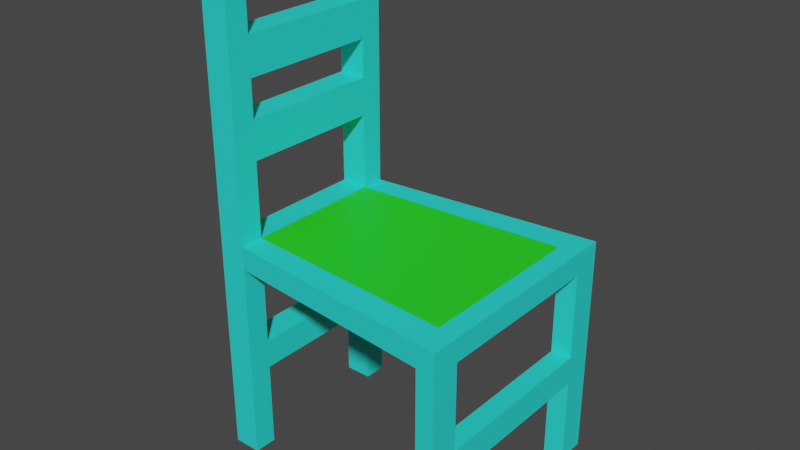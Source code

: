 # Source: chair-1stattempt.blend  (saved by Blender 2.80.41; exported with 4.5.12 LTS)
import bpy
from mathutils import Matrix  # noqa: F401  (used for matrix-valued properties, if any)

bpy.ops.wm.read_factory_settings(use_empty=True)
scene = bpy.context.scene
scene.name = 'Scene'

# ---- collections
col_collection = bpy.data.collections.new('Collection'); scene.collection.children.link(col_collection)

# ---- materials (node trees are filled in below, after node groups)
mat_material_001 = bpy.data.materials.new('Material.001')
mat_material_001.use_transparent_shadow = False
mat_material_001.roughness = 0.25
mat_material_002 = bpy.data.materials.new('Material.002')
mat_material_002.use_transparent_shadow = False
mat_material_002.roughness = 0.25

# ---- material node trees
mat_material_001.use_nodes = True; mat_material_001.node_tree.nodes.clear()
_N = mat_material_001.node_tree.nodes; _L = mat_material_001.node_tree.links
n0 = _N.new('ShaderNodeOutputMaterial'); n0.name = 'Material Output'; n0.location = (300, 300)
n1 = _N.new('ShaderNodeBsdfPrincipled'); n1.name = 'Principled BSDF'; n1.location = (10, 300)
n1.distribution = 'GGX'
n1.subsurface_method = 'BURLEY'
n1.inputs[0].default_value = (0.02245, 0.8, 0.01709, 1.0)
n1.inputs[3].default_value = 1.45
_L.new(n1.outputs[0], n0.inputs[0])
n0.is_active_output = True
mat_material_002.use_nodes = True; mat_material_002.node_tree.nodes.clear()
_N = mat_material_002.node_tree.nodes; _L = mat_material_002.node_tree.links
n0 = _N.new('ShaderNodeOutputMaterial'); n0.name = 'Material Output'; n0.location = (300, 300)
n1 = _N.new('ShaderNodeBsdfPrincipled'); n1.name = 'Principled BSDF'; n1.location = (10, 300)
n1.distribution = 'GGX'
n1.subsurface_method = 'BURLEY'
n1.inputs[0].default_value = (0.02407, 0.8, 0.7326, 1.0)
n1.inputs[3].default_value = 1.45
_L.new(n1.outputs[0], n0.inputs[0])
n0.is_active_output = True

# ---- world
world_world = bpy.data.worlds.new('World'); scene.world = world_world
world_world.use_nodes = True; world_world.node_tree.nodes.clear()
_N = world_world.node_tree.nodes; _L = world_world.node_tree.links
n0 = _N.new('ShaderNodeOutputWorld'); n0.name = 'World Output'; n0.location = (300, 300)
n1 = _N.new('ShaderNodeBackground'); n1.name = 'Background'; n1.location = (10, 300)
n1.inputs[0].default_value = (0.05088, 0.05088, 0.05088, 1.0)
_L.new(n1.outputs[0], n0.inputs[0])
n0.is_active_output = True
world_world.color = (0.05088, 0.05088, 0.05088)
world_world.use_sun_shadow = False
world_world.sun_shadow_jitter_overblur = 0.0

# ---- meshes
me_plane = bpy.data.meshes.new('Plane')
me_plane.from_pydata([(-0.782, 0.4339, 0.1698), (-0.782, 0.4339, 0.02796), (-0.6127, 0.5748, 0.02796), (0.832, 0.7172, 0.02796), (-0.6127, 0.5748, 0.1698), (-0.6127, 0.4339, 0.1698), (-0.6127, 0.4339, 0.02796), (0.832, 0.7172, 0.1698), (-0.782, 0.5748, 0.02796), (0.832, 0.5415, 0.1698), (-0.782, 0.5748, 0.1698), (0.832, 0.5415, 0.02796), (-0.6127, 0.5748, 0.02796), (-0.6127, 0.5748, 0.1698), (-0.782, 0.5748, 0.02796), (-0.782, 0.5748, 0.1698), (0.7099, 0.5324, 0.02796), (0.7099, 0.7052, 0.02796), (0.7099, 0.5324, 0.1698), (0.7099, 0.7052, 0.1698), (0.7099, 0.5324, -1.219), (0.832, 0.5415, -1.219), (0.832, 0.7172, -1.219), (-0.6127, 0.4339, -1.219), (-0.782, 0.4339, -1.219), (-0.782, 0.5748, -1.219), (-0.6127, 0.5748, -1.219), (0.7099, 0.7052, -1.219), (-0.6127, 0.4339, 1.8), (-0.782, 0.4339, 1.8), (-0.782, 0.5748, 1.8), (-0.6127, 0.5748, 1.8), (-0.6127, 0.4339, 0.4027), (-0.6127, 0.4339, 0.6355), (-0.6127, 0.4339, 0.8684), (-0.6127, 0.4339, 1.101), (-0.6127, 0.4339, 1.334), (-0.6127, 0.4339, 1.567), (-0.782, 0.4339, 1.567), (-0.782, 0.4339, 1.334), (-0.782, 0.4339, 1.101), (-0.782, 0.4339, 0.8684), (-0.782, 0.4339, 0.6355), (-0.782, 0.4339, 0.4027), (-0.782, 0.5748, 0.4027), (-0.782, 0.5748, 0.6355), (-0.782, 0.5748, 0.8684), (-0.782, 0.5748, 1.101), (-0.782, 0.5748, 1.334), (-0.782, 0.5748, 1.567), (-0.6127, 0.5748, 1.567), (-0.6127, 0.5748, 1.334), (-0.6127, 0.5748, 1.101), (-0.6127, 0.5748, 0.8684), (-0.6127, 0.5748, 0.6355), (-0.6127, 0.5748, 0.4027), (0.7099, 0.7052, -0.1502), (0.7099, 0.7052, -0.3284), (0.7099, 0.7052, -0.5066), (0.7099, 0.7052, -0.6848), (0.7099, 0.7052, -0.863), (0.7099, 0.7052, -1.041), (0.7099, 0.5324, -1.041), (0.7099, 0.5324, -0.863), (0.7099, 0.5324, -0.6848), (0.7099, 0.5324, -0.5066), (0.7099, 0.5324, -0.3284), (0.7099, 0.5324, -0.1502), (0.832, 0.5415, -1.041), (0.832, 0.5415, -0.863), (0.832, 0.5415, -0.6848), (0.832, 0.5415, -0.5066), (0.832, 0.5415, -0.3284), (0.832, 0.5415, -0.1502), (0.832, 0.7172, -1.041), (0.832, 0.7172, -0.863), (0.832, 0.7172, -0.6848), (0.832, 0.7172, -0.5066), (0.832, 0.7172, -0.3284), (0.832, 0.7172, -0.1502), (-0.6127, 0.5748, -0.1502), (-0.6127, 0.5748, -0.3284), (-0.6127, 0.5748, -0.5066), (-0.6127, 0.5748, -0.6848), (-0.6127, 0.5748, -0.863), (-0.6127, 0.5748, -1.041), (-0.782, 0.5748, -1.041), (-0.782, 0.5748, -0.863), (-0.782, 0.5748, -0.6848), (-0.782, 0.5748, -0.5066), (-0.782, 0.5748, -0.3284), (-0.782, 0.5748, -0.1502), (-0.6127, 0.4339, -0.1502), (-0.6127, 0.4339, -0.3284), (-0.6127, 0.4339, -0.5066), (-0.6127, 0.4339, -0.6848), (-0.6127, 0.4339, -0.863), (-0.6127, 0.4339, -1.041), (-0.782, 0.4339, -1.041), (-0.782, 0.4339, -0.863), (-0.782, 0.4339, -0.6848), (-0.782, 0.4339, -0.5066), (-0.782, 0.4339, -0.3284), (-0.782, 0.4339, -0.1502), (-0.782, -0.4339, 0.1698), (-0.782, -0.4339, 0.02796), (-0.6127, -0.5748, 0.02796), (0.832, -0.7172, 0.02796), (-0.6127, -0.5748, 0.1698), (-0.6127, -0.4339, 0.1698), (-0.6127, -0.4339, 0.02796), (0.832, -0.7172, 0.1698), (-0.782, -0.5748, 0.02796), (0.832, -0.5415, 0.1698), (-0.782, -0.5748, 0.1698), (0.832, -0.5415, 0.02796), (-0.6127, -0.5748, 0.02796), (-0.6127, -0.5748, 0.1698), (-0.782, -0.5748, 0.02796), (-0.782, -0.5748, 0.1698), (-0.6127, 0.0, 0.02796), (0.832, 0.0, 0.02796), (-0.6127, 0.0, 0.1698), (0.832, 0.0, 0.1698), (-0.782, 0.0, 0.02796), (-0.782, 0.0, 0.1698), (0.7099, -0.5324, 0.02796), (0.7099, -0.7052, 0.02796), (0.7099, -0.5324, 0.1698), (0.7099, -0.7052, 0.1698), (0.7099, 0.0, 0.1698), (0.7099, 0.0, 0.02796), (0.7099, -0.5324, -1.219), (0.832, -0.5415, -1.219), (0.832, -0.7172, -1.219), (-0.6127, -0.4339, -1.219), (-0.782, -0.4339, -1.219), (-0.782, -0.5748, -1.219), (-0.6127, -0.5748, -1.219), (0.7099, -0.7052, -1.219), (-0.6127, -0.4339, 1.8), (-0.782, -0.4339, 1.8), (-0.782, -0.5748, 1.8), (-0.6127, -0.5748, 1.8), (-0.6127, -0.4339, 0.4027), (-0.6127, -0.4339, 0.6355), (-0.6127, -0.4339, 0.8684), (-0.6127, -0.4339, 1.101), (-0.6127, -0.4339, 1.334), (-0.6127, -0.4339, 1.567), (-0.782, -0.4339, 1.567), (-0.782, -0.4339, 1.334), (-0.782, -0.4339, 1.101), (-0.782, -0.4339, 0.8684), (-0.782, -0.4339, 0.6355), (-0.782, -0.4339, 0.4027), (-0.782, -0.5748, 0.4027), (-0.782, -0.5748, 0.6355), (-0.782, -0.5748, 0.8684), (-0.782, -0.5748, 1.101), (-0.782, -0.5748, 1.334), (-0.782, -0.5748, 1.567), (-0.6127, -0.5748, 1.567), (-0.6127, -0.5748, 1.334), (-0.6127, -0.5748, 1.101), (-0.6127, -0.5748, 0.8684), (-0.6127, -0.5748, 0.6355), (-0.6127, -0.5748, 0.4027), (-0.6127, 0.0, 1.8), (-0.782, 0.0, 1.8), (-0.6127, 0.0, 1.567), (-0.6127, 0.0, 1.101), (-0.6127, 0.0, 1.334), (-0.782, 0.0, 1.567), (-0.782, 0.0, 1.334), (-0.782, 0.0, 1.101), (-0.6127, 0.0, 0.6355), (-0.6127, 0.0, 0.8684), (-0.782, 0.0, 0.8684), (-0.782, 0.0, 0.6355), (0.7099, -0.7052, -0.1502), (0.7099, -0.7052, -0.3284), (0.7099, -0.7052, -0.5066), (0.7099, -0.7052, -0.6848), (0.7099, -0.7052, -0.863), (0.7099, -0.7052, -1.041), (0.7099, -0.5324, -1.041), (0.7099, -0.5324, -0.863), (0.7099, -0.5324, -0.6848), (0.7099, -0.5324, -0.5066), (0.7099, -0.5324, -0.3284), (0.7099, -0.5324, -0.1502), (0.832, -0.5415, -1.041), (0.832, -0.5415, -0.863), (0.832, -0.5415, -0.6848), (0.832, -0.5415, -0.5066), (0.832, -0.5415, -0.3284), (0.832, -0.5415, -0.1502), (0.832, -0.7172, -1.041), (0.832, -0.7172, -0.863), (0.832, -0.7172, -0.6848), (0.832, -0.7172, -0.5066), (0.832, -0.7172, -0.3284), (0.832, -0.7172, -0.1502), (0.7098, 0.0, -0.6849), (0.7098, 0.0, -0.5067), (0.8319, 0.0, -0.6849), (0.8319, 0.0, -0.5067), (-0.6127, -0.5748, -0.1502), (-0.6127, -0.5748, -0.3284), (-0.6127, -0.5748, -0.5066), (-0.6127, -0.5748, -0.6848), (-0.6127, -0.5748, -0.863), (-0.6127, -0.5748, -1.041), (-0.782, -0.5748, -1.041), (-0.782, -0.5748, -0.863), (-0.782, -0.5748, -0.6848), (-0.782, -0.5748, -0.5066), (-0.782, -0.5748, -0.3284), (-0.782, -0.5748, -0.1502), (-0.6127, -0.4339, -0.1502), (-0.6127, -0.4339, -0.3284), (-0.6127, -0.4339, -0.5066), (-0.6127, -0.4339, -0.6848), (-0.6127, -0.4339, -0.863), (-0.6127, -0.4339, -1.041), (-0.782, -0.4339, -1.041), (-0.782, -0.4339, -0.863), (-0.782, -0.4339, -0.6848), (-0.782, -0.4339, -0.5066), (-0.782, -0.4339, -0.3284), (-0.782, -0.4339, -0.1502), (-0.6127, 0.0, -0.5066), (-0.6127, 0.0, -0.6848), (-0.782, 0.0, -0.6848), (-0.782, 0.0, -0.5066)], [], [(86, 85, 26, 25), (18, 9, 7, 19), (17, 2, 4, 19), (120, 6, 16, 131), (11, 3, 7, 9), (4, 2, 12, 13), (122, 130, 18, 5), (29, 38, 173, 169), (131, 16, 11, 121), (130, 123, 9, 18), (13, 12, 14, 15), (10, 4, 13, 15), (2, 8, 14, 12), (8, 10, 15, 14), (6, 120, 124, 1), (121, 11, 9, 123), (1, 124, 125, 0), (122, 5, 0, 125), (62, 61, 27, 20), (8, 1, 0, 10), (3, 17, 19, 7), (5, 18, 19, 4), (6, 2, 17, 16), (20, 27, 22, 21), (26, 23, 24, 25), (68, 62, 20, 21), (85, 97, 23, 26), (98, 86, 25, 24), (74, 68, 21, 22), (97, 98, 24, 23), (61, 74, 22, 27), (28, 31, 30, 29), (50, 49, 30, 31), (49, 38, 29, 30), (37, 50, 31, 28), (5, 4, 55, 32), (32, 55, 54, 33), (33, 54, 53, 34), (34, 53, 52, 35), (35, 52, 51, 36), (36, 51, 50, 37), (10, 0, 43, 44), (44, 43, 42, 45), (45, 42, 41, 46), (46, 41, 40, 47), (47, 40, 39, 48), (48, 39, 38, 49), (4, 10, 44, 55), (55, 44, 45, 54), (54, 45, 46, 53), (53, 46, 47, 52), (52, 47, 48, 51), (51, 48, 49, 50), (0, 5, 32, 43), (43, 32, 33, 42), (33, 34, 177, 176), (41, 34, 35, 40), (39, 40, 175, 174), (39, 36, 37, 38), (35, 36, 172, 171), (36, 39, 174, 172), (37, 28, 168, 170), (38, 37, 170, 173), (28, 29, 169, 168), (40, 35, 171, 175), (34, 41, 178, 177), (41, 42, 179, 178), (42, 33, 176, 179), (17, 3, 79, 56), (56, 79, 78, 57), (57, 78, 77, 58), (58, 77, 76, 59), (59, 76, 75, 60), (60, 75, 74, 61), (3, 11, 73, 79), (79, 73, 72, 78), (78, 72, 71, 77), (77, 71, 70, 76), (76, 70, 69, 75), (75, 69, 68, 74), (11, 16, 67, 73), (73, 67, 66, 72), (72, 66, 65, 71), (65, 64, 204, 205), (70, 64, 63, 69), (69, 63, 62, 68), (16, 17, 56, 67), (67, 56, 57, 66), (66, 57, 58, 65), (65, 58, 59, 64), (64, 59, 60, 63), (63, 60, 61, 62), (71, 65, 205, 207), (64, 70, 206, 204), (70, 71, 207, 206), (6, 1, 103, 92), (92, 103, 102, 93), (93, 102, 101, 94), (101, 100, 234, 235), (95, 100, 99, 96), (96, 99, 98, 97), (1, 8, 91, 103), (103, 91, 90, 102), (102, 90, 89, 101), (101, 89, 88, 100), (100, 88, 87, 99), (99, 87, 86, 98), (2, 6, 92, 80), (80, 92, 93, 81), (81, 93, 94, 82), (82, 94, 95, 83), (83, 95, 96, 84), (84, 96, 97, 85), (8, 2, 80, 91), (91, 80, 81, 90), (90, 81, 82, 89), (89, 82, 83, 88), (88, 83, 84, 87), (87, 84, 85, 86), (95, 94, 232, 233), (94, 101, 235, 232), (100, 95, 233, 234), (214, 137, 138, 213), (128, 129, 111, 113), (127, 129, 108, 106), (120, 131, 126, 110), (115, 113, 111, 107), (108, 117, 116, 106), (122, 109, 128, 130), (141, 169, 173, 150), (131, 121, 115, 126), (130, 128, 113, 123), (117, 119, 118, 116), (114, 119, 117, 108), (106, 116, 118, 112), (112, 118, 119, 114), (110, 105, 124, 120), (121, 123, 113, 115), (105, 104, 125, 124), (122, 125, 104, 109), (186, 132, 139, 185), (112, 114, 104, 105), (107, 111, 129, 127), (109, 108, 129, 128), (110, 126, 127, 106), (132, 133, 134, 139), (138, 137, 136, 135), (192, 133, 132, 186), (213, 138, 135, 225), (226, 136, 137, 214), (198, 134, 133, 192), (225, 135, 136, 226), (185, 139, 134, 198), (140, 141, 142, 143), (162, 143, 142, 161), (161, 142, 141, 150), (149, 140, 143, 162), (109, 144, 167, 108), (144, 145, 166, 167), (145, 146, 165, 166), (146, 147, 164, 165), (147, 148, 163, 164), (148, 149, 162, 163), (114, 156, 155, 104), (156, 157, 154, 155), (157, 158, 153, 154), (158, 159, 152, 153), (159, 160, 151, 152), (160, 161, 150, 151), (108, 167, 156, 114), (167, 166, 157, 156), (166, 165, 158, 157), (165, 164, 159, 158), (164, 163, 160, 159), (163, 162, 161, 160), (104, 155, 144, 109), (155, 154, 145, 144), (145, 176, 177, 146), (153, 152, 147, 146), (151, 174, 175, 152), (151, 150, 149, 148), (173, 169, 168, 170), (175, 174, 172, 171), (147, 171, 172, 148), (148, 172, 174, 151), (149, 170, 168, 140), (150, 173, 170, 149), (140, 168, 169, 141), (152, 175, 171, 147), (179, 178, 177, 176), (146, 177, 178, 153), (153, 178, 179, 154), (154, 179, 176, 145), (127, 180, 203, 107), (180, 181, 202, 203), (181, 182, 201, 202), (182, 183, 200, 201), (183, 184, 199, 200), (184, 185, 198, 199), (107, 203, 197, 115), (203, 202, 196, 197), (202, 201, 195, 196), (201, 200, 194, 195), (200, 199, 193, 194), (199, 198, 192, 193), (115, 197, 191, 126), (197, 196, 190, 191), (196, 195, 189, 190), (189, 205, 204, 188), (194, 193, 187, 188), (193, 192, 186, 187), (126, 191, 180, 127), (191, 190, 181, 180), (190, 189, 182, 181), (189, 188, 183, 182), (188, 187, 184, 183), (187, 186, 185, 184), (207, 206, 204, 205), (195, 207, 205, 189), (188, 204, 206, 194), (194, 206, 207, 195), (110, 220, 231, 105), (220, 221, 230, 231), (221, 222, 229, 230), (229, 235, 234, 228), (223, 224, 227, 228), (224, 225, 226, 227), (105, 231, 219, 112), (231, 230, 218, 219), (230, 229, 217, 218), (229, 228, 216, 217), (228, 227, 215, 216), (227, 226, 214, 215), (106, 208, 220, 110), (208, 209, 221, 220), (209, 210, 222, 221), (210, 211, 223, 222), (211, 212, 224, 223), (212, 213, 225, 224), (112, 219, 208, 106), (219, 218, 209, 208), (218, 217, 210, 209), (217, 216, 211, 210), (216, 215, 212, 211), (215, 214, 213, 212), (232, 233, 234, 235), (223, 233, 232, 222), (222, 232, 235, 229), (228, 234, 233, 223)])
me_plane.polygons.foreach_set('material_index', [1, 1, 1, 0, 1, 1, 0, 1, 1, 1, 1, 1, 1, 1, 1, 1, 1, 1, 1, 1, 1, 1, 1, 1, 1, 1, 1, 1, 1, 1, 1, 1, 1, 1, 1, 1, 1, 1, 1, 1, 1, 1, 1, 1, 1, 1, 1, 1, 1, 1, 1, 1, 1, 1, 1, 1, 1, 1, 1, 1, 1, 1, 1, 1, 1, 1, 1, 0, 1, 1, 1, 1, 1, 1, 1, 1, 1, 1, 1, 1, 1, 1, 1, 1, 1, 1, 1, 1, 1, 1, 1, 1, 1, 1, 1, 1, 1, 1, 1, 1, 1, 1, 1, 1, 1, 1, 1, 1, 1, 1, 1, 1, 1, 1, 1, 1, 1, 1, 1, 1, 1, 1, 1, 1, 1, 0, 1, 1, 0, 1, 1, 1, 1, 1, 1, 1, 1, 1, 1, 1, 1, 1, 1, 1, 1, 1, 1, 1, 1, 1, 1, 1, 1, 1, 1, 1, 1, 1, 1, 1, 1, 1, 1, 1, 1, 1, 1, 1, 1, 1, 1, 1, 1, 1, 1, 1, 1, 1, 1, 1, 1, 1, 1, 1, 1, 1, 1, 1, 1, 1, 1, 1, 0, 1, 1, 1, 1, 1, 1, 1, 1, 1, 1, 1, 1, 1, 1, 1, 1, 1, 1, 1, 1, 1, 1, 1, 1, 1, 1, 1, 1, 1, 1, 1, 1, 1, 1, 1, 1, 1, 1, 1, 1, 1, 1, 1, 1, 1, 1, 1, 1, 1, 1, 1, 1, 1, 1, 1, 1])
_uv = me_plane.uv_layers.new(name='UVMap')
_uv.uv.foreach_set('vector', [0.0, 1.0, 0.0, 1.0, 0.0, 1.0, 0.0, 1.0, 0.9155, 0.8775, 1.0, 0.8775, 1.0, 1.0, 0.9155, 1.0, 0.9155, 1.0, 0.0, 1.0, 0.0, 1.0, 0.9155, 1.0, 0.0, 0.5, 0.0, 0.8775, 0.9155, 0.8775, 0.9155, 0.5, 1.0, 0.8775, 1.0, 1.0, 1.0, 1.0, 1.0, 0.8775, 0.0, 1.0, 0.0, 1.0, 0.0, 1.0, 0.0, 1.0, 0.0, 0.5, 0.9155, 0.5, 0.9155, 0.8775, 0.0, 0.8775, 0.0, 0.8775, 0.0, 0.8775, 0.0, 0.8775, 0.0, 0.8775, 0.9155, 0.5, 0.9155, 0.8775, 1.0, 0.8775, 1.0, 0.5, 0.9155, 0.5, 1.0, 0.5, 1.0, 0.8775, 0.9155, 0.8775, 0.0, 1.0, 0.0, 1.0, 0.0, 1.0, 0.0, 1.0, 0.0, 1.0, 0.0, 1.0, 0.0, 1.0, 0.0, 1.0, 0.0, 1.0, 0.0, 1.0, 0.0, 1.0, 0.0, 1.0, 0.0, 1.0, 0.0, 1.0, 0.0, 1.0, 0.0, 1.0, 0.0, 0.8775, 0.0, 0.5, 0.0, 0.5, 0.0, 0.8775, 1.0, 0.5, 1.0, 0.8775, 1.0, 0.8775, 1.0, 0.5, 0.0, 0.8775, 0.0, 0.5, 0.0, 0.5, 0.0, 0.8775, 0.0, 0.5, 0.0, 0.8775, 0.0, 0.8775, 0.0, 0.5, 0.9155, 0.8775, 0.9155, 1.0, 0.9155, 1.0, 0.9155, 0.8775, 0.0, 1.0, 0.0, 0.8775, 0.0, 0.8775, 0.0, 1.0, 1.0, 1.0, 0.9155, 1.0, 0.9155, 1.0, 1.0, 1.0, 0.0, 0.8775, 0.9155, 0.8775, 0.9155, 1.0, 0.0, 1.0, 0.0, 0.8775, 0.0, 1.0, 0.9155, 1.0, 0.9155, 0.8775, 0.9155, 0.8775, 0.9155, 1.0, 1.0, 1.0, 1.0, 0.8775, 0.0, 1.0, 0.0, 0.8775, 0.0, 0.8775, 0.0, 1.0, 1.0, 0.8775, 0.9155, 0.8775, 0.9155, 0.8775, 1.0, 0.8775, 0.0, 1.0, 0.0, 0.8775, 0.0, 0.8775, 0.0, 1.0, 0.0, 0.8775, 0.0, 1.0, 0.0, 1.0, 0.0, 0.8775, 1.0, 1.0, 1.0, 0.8775, 1.0, 0.8775, 1.0, 1.0, 0.0, 0.8775, 0.0, 0.8775, 0.0, 0.8775, 0.0, 0.8775, 0.9155, 1.0, 1.0, 1.0, 1.0, 1.0, 0.9155, 1.0, 0.0, 0.8775, 0.0, 1.0, 0.0, 1.0, 0.0, 0.8775, 0.0, 1.0, 0.0, 1.0, 0.0, 1.0, 0.0, 1.0, 0.0, 1.0, 0.0, 0.8775, 0.0, 0.8775, 0.0, 1.0, 0.0, 0.8775, 0.0, 1.0, 0.0, 1.0, 0.0, 0.8775, 0.0, 0.8775, 0.0, 1.0, 0.0, 1.0, 0.0, 0.8775, 0.0, 0.8775, 0.0, 1.0, 0.0, 1.0, 0.0, 0.8775, 0.0, 0.8775, 0.0, 1.0, 0.0, 1.0, 0.0, 0.8775, 0.0, 0.8775, 0.0, 1.0, 0.0, 1.0, 0.0, 0.8775, 0.0, 0.8775, 0.0, 1.0, 0.0, 1.0, 0.0, 0.8775, 0.0, 0.8775, 0.0, 1.0, 0.0, 1.0, 0.0, 0.8775, 0.0, 1.0, 0.0, 0.8775, 0.0, 0.8775, 0.0, 1.0, 0.0, 1.0, 0.0, 0.8775, 0.0, 0.8775, 0.0, 1.0, 0.0, 1.0, 0.0, 0.8775, 0.0, 0.8775, 0.0, 1.0, 0.0, 1.0, 0.0, 0.8775, 0.0, 0.8775, 0.0, 1.0, 0.0, 1.0, 0.0, 0.8775, 0.0, 0.8775, 0.0, 1.0, 0.0, 1.0, 0.0, 0.8775, 0.0, 0.8775, 0.0, 1.0, 0.0, 1.0, 0.0, 1.0, 0.0, 1.0, 0.0, 1.0, 0.0, 1.0, 0.0, 1.0, 0.0, 1.0, 0.0, 1.0, 0.0, 1.0, 0.0, 1.0, 0.0, 1.0, 0.0, 1.0, 0.0, 1.0, 0.0, 1.0, 0.0, 1.0, 0.0, 1.0, 0.0, 1.0, 0.0, 1.0, 0.0, 1.0, 0.0, 1.0, 0.0, 1.0, 0.0, 1.0, 0.0, 1.0, 0.0, 1.0, 0.0, 0.8775, 0.0, 0.8775, 0.0, 0.8775, 0.0, 0.8775, 0.0, 0.8775, 0.0, 0.8775, 0.0, 0.8775, 0.0, 0.8775, 0.0, 0.8775, 0.0, 0.8775, 0.0, 0.8775, 0.0, 0.8775, 0.0, 0.8775, 0.0, 0.8775, 0.0, 0.8775, 0.0, 0.8775, 0.0, 0.8775, 0.0, 0.8775, 0.0, 0.8775, 0.0, 0.8775, 0.0, 0.8775, 0.0, 0.8775, 0.0, 0.8775, 0.0, 0.8775, 0.0, 0.8775, 0.0, 0.8775, 0.0, 0.8775, 0.0, 0.8775, 0.0, 0.8775, 0.0, 0.8775, 0.0, 0.8775, 0.0, 0.8775, 0.0, 0.8775, 0.0, 0.8775, 0.0, 0.8775, 0.0, 0.8775, 0.0, 0.8775, 0.0, 0.8775, 0.0, 0.8775, 0.0, 0.8775, 0.0, 0.8775, 0.0, 0.8775, 0.0, 0.8775, 0.0, 0.8775, 0.0, 0.8775, 0.0, 0.8775, 0.0, 0.8775, 0.0, 0.8775, 0.0, 0.8775, 0.0, 0.8775, 0.0, 0.8775, 0.0, 0.8775, 0.0, 0.8775, 0.0, 0.8775, 0.0, 0.8775, 0.0, 0.8775, 0.0, 0.8775, 0.0, 0.8775, 0.0, 0.8775, 0.0, 0.8775, 0.9155, 1.0, 1.0, 1.0, 1.0, 1.0, 0.9155, 1.0, 0.9155, 1.0, 1.0, 1.0, 1.0, 1.0, 0.9155, 1.0, 0.9155, 1.0, 1.0, 1.0, 1.0, 1.0, 0.9155, 1.0, 0.9155, 1.0, 1.0, 1.0, 1.0, 1.0, 0.9155, 1.0, 0.9155, 1.0, 1.0, 1.0, 1.0, 1.0, 0.9155, 1.0, 0.9155, 1.0, 1.0, 1.0, 1.0, 1.0, 0.9155, 1.0, 1.0, 1.0, 1.0, 0.8775, 1.0, 0.8775, 1.0, 1.0, 1.0, 1.0, 1.0, 0.8775, 1.0, 0.8775, 1.0, 1.0, 1.0, 1.0, 1.0, 0.8775, 1.0, 0.8775, 1.0, 1.0, 1.0, 1.0, 1.0, 0.8775, 1.0, 0.8775, 1.0, 1.0, 1.0, 1.0, 1.0, 0.8775, 1.0, 0.8775, 1.0, 1.0, 1.0, 1.0, 1.0, 0.8775, 1.0, 0.8775, 1.0, 1.0, 1.0, 0.8775, 0.9155, 0.8775, 0.9155, 0.8775, 1.0, 0.8775, 1.0, 0.8775, 0.9155, 0.8775, 0.9155, 0.8775, 1.0, 0.8775, 1.0, 0.8775, 0.9155, 0.8775, 0.9155, 0.8775, 1.0, 0.8775, 0.9155, 0.8775, 0.9155, 0.8775, 0.9155, 0.8775, 0.9155, 0.8775, 1.0, 0.8775, 0.9155, 0.8775, 0.9155, 0.8775, 1.0, 0.8775, 1.0, 0.8775, 0.9155, 0.8775, 0.9155, 0.8775, 1.0, 0.8775, 0.9155, 0.8775, 0.9155, 1.0, 0.9155, 1.0, 0.9155, 0.8775, 0.9155, 0.8775, 0.9155, 1.0, 0.9155, 1.0, 0.9155, 0.8775, 0.9155, 0.8775, 0.9155, 1.0, 0.9155, 1.0, 0.9155, 0.8775, 0.9155, 0.8775, 0.9155, 1.0, 0.9155, 1.0, 0.9155, 0.8775, 0.9155, 0.8775, 0.9155, 1.0, 0.9155, 1.0, 0.9155, 0.8775, 0.9155, 0.8775, 0.9155, 1.0, 0.9155, 1.0, 0.9155, 0.8775, 1.0, 0.8775, 0.9155, 0.8775, 0.9155, 0.8775, 1.0, 0.8775, 0.9155, 0.8775, 1.0, 0.8775, 1.0, 0.8775, 0.9155, 0.8775, 1.0, 0.8775, 1.0, 0.8775, 1.0, 0.8775, 1.0, 0.8775, 0.0, 0.8775, 0.0, 0.8775, 0.0, 0.8775, 0.0, 0.8775, 0.0, 0.8775, 0.0, 0.8775, 0.0, 0.8775, 0.0, 0.8775, 0.0, 0.8775, 0.0, 0.8775, 0.0, 0.8775, 0.0, 0.8775, 0.0, 0.8775, 0.0, 0.8775, 0.0, 0.8775, 0.0, 0.8775, 0.0, 0.8775, 0.0, 0.8775, 0.0, 0.8775, 0.0, 0.8775, 0.0, 0.8775, 0.0, 0.8775, 0.0, 0.8775, 0.0, 0.8775, 0.0, 0.8775, 0.0, 1.0, 0.0, 1.0, 0.0, 0.8775, 0.0, 0.8775, 0.0, 1.0, 0.0, 1.0, 0.0, 0.8775, 0.0, 0.8775, 0.0, 1.0, 0.0, 1.0, 0.0, 0.8775, 0.0, 0.8775, 0.0, 1.0, 0.0, 1.0, 0.0, 0.8775, 0.0, 0.8775, 0.0, 1.0, 0.0, 1.0, 0.0, 0.8775, 0.0, 0.8775, 0.0, 1.0, 0.0, 1.0, 0.0, 0.8775, 0.0, 1.0, 0.0, 0.8775, 0.0, 0.8775, 0.0, 1.0, 0.0, 1.0, 0.0, 0.8775, 0.0, 0.8775, 0.0, 1.0, 0.0, 1.0, 0.0, 0.8775, 0.0, 0.8775, 0.0, 1.0, 0.0, 1.0, 0.0, 0.8775, 0.0, 0.8775, 0.0, 1.0, 0.0, 1.0, 0.0, 0.8775, 0.0, 0.8775, 0.0, 1.0, 0.0, 1.0, 0.0, 0.8775, 0.0, 0.8775, 0.0, 1.0, 0.0, 1.0, 0.0, 1.0, 0.0, 1.0, 0.0, 1.0, 0.0, 1.0, 0.0, 1.0, 0.0, 1.0, 0.0, 1.0, 0.0, 1.0, 0.0, 1.0, 0.0, 1.0, 0.0, 1.0, 0.0, 1.0, 0.0, 1.0, 0.0, 1.0, 0.0, 1.0, 0.0, 1.0, 0.0, 1.0, 0.0, 1.0, 0.0, 1.0, 0.0, 1.0, 0.0, 1.0, 0.0, 1.0, 0.0, 1.0, 0.0, 0.8775, 0.0, 0.8775, 0.0, 0.8775, 0.0, 0.8775, 0.0, 0.8775, 0.0, 0.8775, 0.0, 0.8775, 0.0, 0.8775, 0.0, 0.8775, 0.0, 0.8775, 0.0, 0.8775, 0.0, 0.8775, 0.0, 1.0, 0.0, 1.0, 0.0, 1.0, 0.0, 1.0, 0.9155, 0.8775, 0.9155, 1.0, 1.0, 1.0, 1.0, 0.8775, 0.9155, 1.0, 0.9155, 1.0, 0.0, 1.0, 0.0, 1.0, 0.0, 0.5, 0.9155, 0.5, 0.9155, 0.8775, 0.0, 0.8775, 1.0, 0.8775, 1.0, 0.8775, 1.0, 1.0, 1.0, 1.0, 0.0, 1.0, 0.0, 1.0, 0.0, 1.0, 0.0, 1.0, 0.0, 0.5, 0.0, 0.8775, 0.9155, 0.8775, 0.9155, 0.5, 0.0, 0.8775, 0.0, 0.8775, 0.0, 0.8775, 0.0, 0.8775, 0.9155, 0.5, 1.0, 0.5, 1.0, 0.8775, 0.9155, 0.8775, 0.9155, 0.5, 0.9155, 0.8775, 1.0, 0.8775, 1.0, 0.5, 0.0, 1.0, 0.0, 1.0, 0.0, 1.0, 0.0, 1.0, 0.0, 1.0, 0.0, 1.0, 0.0, 1.0, 0.0, 1.0, 0.0, 1.0, 0.0, 1.0, 0.0, 1.0, 0.0, 1.0, 0.0, 1.0, 0.0, 1.0, 0.0, 1.0, 0.0, 1.0, 0.0, 0.8775, 0.0, 0.8775, 0.0, 0.5, 0.0, 0.5, 1.0, 0.5, 1.0, 0.5, 1.0, 0.8775, 1.0, 0.8775, 0.0, 0.8775, 0.0, 0.8775, 0.0, 0.5, 0.0, 0.5, 0.0, 0.5, 0.0, 0.5, 0.0, 0.8775, 0.0, 0.8775, 0.9155, 0.8775, 0.9155, 0.8775, 0.9155, 1.0, 0.9155, 1.0, 0.0, 1.0, 0.0, 1.0, 0.0, 0.8775, 0.0, 0.8775, 1.0, 1.0, 1.0, 1.0, 0.9155, 1.0, 0.9155, 1.0, 0.0, 0.8775, 0.0, 1.0, 0.9155, 1.0, 0.9155, 0.8775, 0.0, 0.8775, 0.9155, 0.8775, 0.9155, 1.0, 0.0, 1.0, 0.9155, 0.8775, 1.0, 0.8775, 1.0, 1.0, 0.9155, 1.0, 0.0, 1.0, 0.0, 1.0, 0.0, 0.8775, 0.0, 0.8775, 1.0, 0.8775, 1.0, 0.8775, 0.9155, 0.8775, 0.9155, 0.8775, 0.0, 1.0, 0.0, 1.0, 0.0, 0.8775, 0.0, 0.8775, 0.0, 0.8775, 0.0, 0.8775, 0.0, 1.0, 0.0, 1.0, 1.0, 1.0, 1.0, 1.0, 1.0, 0.8775, 1.0, 0.8775, 0.0, 0.8775, 0.0, 0.8775, 0.0, 0.8775, 0.0, 0.8775, 0.9155, 1.0, 0.9155, 1.0, 1.0, 1.0, 1.0, 1.0, 0.0, 0.8775, 0.0, 0.8775, 0.0, 1.0, 0.0, 1.0, 0.0, 1.0, 0.0, 1.0, 0.0, 1.0, 0.0, 1.0, 0.0, 1.0, 0.0, 1.0, 0.0, 0.8775, 0.0, 0.8775, 0.0, 0.8775, 0.0, 0.8775, 0.0, 1.0, 0.0, 1.0, 0.0, 0.8775, 0.0, 0.8775, 0.0, 1.0, 0.0, 1.0, 0.0, 0.8775, 0.0, 0.8775, 0.0, 1.0, 0.0, 1.0, 0.0, 0.8775, 0.0, 0.8775, 0.0, 1.0, 0.0, 1.0, 0.0, 0.8775, 0.0, 0.8775, 0.0, 1.0, 0.0, 1.0, 0.0, 0.8775, 0.0, 0.8775, 0.0, 1.0, 0.0, 1.0, 0.0, 0.8775, 0.0, 0.8775, 0.0, 1.0, 0.0, 1.0, 0.0, 1.0, 0.0, 1.0, 0.0, 0.8775, 0.0, 0.8775, 0.0, 1.0, 0.0, 1.0, 0.0, 0.8775, 0.0, 0.8775, 0.0, 1.0, 0.0, 1.0, 0.0, 0.8775, 0.0, 0.8775, 0.0, 1.0, 0.0, 1.0, 0.0, 0.8775, 0.0, 0.8775, 0.0, 1.0, 0.0, 1.0, 0.0, 0.8775, 0.0, 0.8775, 0.0, 1.0, 0.0, 1.0, 0.0, 0.8775, 0.0, 0.8775, 0.0, 1.0, 0.0, 1.0, 0.0, 1.0, 0.0, 1.0, 0.0, 1.0, 0.0, 1.0, 0.0, 1.0, 0.0, 1.0, 0.0, 1.0, 0.0, 1.0, 0.0, 1.0, 0.0, 1.0, 0.0, 1.0, 0.0, 1.0, 0.0, 1.0, 0.0, 1.0, 0.0, 1.0, 0.0, 1.0, 0.0, 1.0, 0.0, 1.0, 0.0, 1.0, 0.0, 1.0, 0.0, 1.0, 0.0, 1.0, 0.0, 0.8775, 0.0, 0.8775, 0.0, 0.8775, 0.0, 0.8775, 0.0, 0.8775, 0.0, 0.8775, 0.0, 0.8775, 0.0, 0.8775, 0.0, 0.8775, 0.0, 0.8775, 0.0, 0.8775, 0.0, 0.8775, 0.0, 0.8775, 0.0, 0.8775, 0.0, 0.8775, 0.0, 0.8775, 0.0, 0.8775, 0.0, 0.8775, 0.0, 0.8775, 0.0, 0.8775, 0.0, 0.8775, 0.0, 0.8775, 0.0, 0.8775, 0.0, 0.8775, 0.0, 0.8775, 0.0, 0.8775, 0.0, 0.8775, 0.0, 0.8775, 0.0, 0.8775, 0.0, 0.8775, 0.0, 0.8775, 0.0, 0.8775, 0.0, 0.8775, 0.0, 0.8775, 0.0, 0.8775, 0.0, 0.8775, 0.0, 0.8775, 0.0, 0.8775, 0.0, 0.8775, 0.0, 0.8775, 0.0, 0.8775, 0.0, 0.8775, 0.0, 0.8775, 0.0, 0.8775, 0.0, 0.8775, 0.0, 0.8775, 0.0, 0.8775, 0.0, 0.8775, 0.0, 0.8775, 0.0, 0.8775, 0.0, 0.8775, 0.0, 0.8775, 0.0, 0.8775, 0.0, 0.8775, 0.0, 0.8775, 0.0, 0.8775, 0.0, 0.8775, 0.0, 0.8775, 0.0, 0.8775, 0.0, 0.8775, 0.0, 0.8775, 0.0, 0.8775, 0.0, 0.8775, 0.0, 0.8775, 0.0, 0.8775, 0.0, 0.8775, 0.0, 0.8775, 0.0, 0.8775, 0.0, 0.8775, 0.0, 0.8775, 0.0, 0.8775, 0.0, 0.8775, 0.9155, 1.0, 0.9155, 1.0, 1.0, 1.0, 1.0, 1.0, 0.9155, 1.0, 0.9155, 1.0, 1.0, 1.0, 1.0, 1.0, 0.9155, 1.0, 0.9155, 1.0, 1.0, 1.0, 1.0, 1.0, 0.9155, 1.0, 0.9155, 1.0, 1.0, 1.0, 1.0, 1.0, 0.9155, 1.0, 0.9155, 1.0, 1.0, 1.0, 1.0, 1.0, 0.9155, 1.0, 0.9155, 1.0, 1.0, 1.0, 1.0, 1.0, 1.0, 1.0, 1.0, 1.0, 1.0, 0.8775, 1.0, 0.8775, 1.0, 1.0, 1.0, 1.0, 1.0, 0.8775, 1.0, 0.8775, 1.0, 1.0, 1.0, 1.0, 1.0, 0.8775, 1.0, 0.8775, 1.0, 1.0, 1.0, 1.0, 1.0, 0.8775, 1.0, 0.8775, 1.0, 1.0, 1.0, 1.0, 1.0, 0.8775, 1.0, 0.8775, 1.0, 1.0, 1.0, 1.0, 1.0, 0.8775, 1.0, 0.8775, 1.0, 0.8775, 1.0, 0.8775, 0.9155, 0.8775, 0.9155, 0.8775, 1.0, 0.8775, 1.0, 0.8775, 0.9155, 0.8775, 0.9155, 0.8775, 1.0, 0.8775, 1.0, 0.8775, 0.9155, 0.8775, 0.9155, 0.8775, 0.9155, 0.8775, 0.9155, 0.8775, 0.9155, 0.8775, 0.9155, 0.8775, 1.0, 0.8775, 1.0, 0.8775, 0.9155, 0.8775, 0.9155, 0.8775, 1.0, 0.8775, 1.0, 0.8775, 0.9155, 0.8775, 0.9155, 0.8775, 0.9155, 0.8775, 0.9155, 0.8775, 0.9155, 1.0, 0.9155, 1.0, 0.9155, 0.8775, 0.9155, 0.8775, 0.9155, 1.0, 0.9155, 1.0, 0.9155, 0.8775, 0.9155, 0.8775, 0.9155, 1.0, 0.9155, 1.0, 0.9155, 0.8775, 0.9155, 0.8775, 0.9155, 1.0, 0.9155, 1.0, 0.9155, 0.8775, 0.9155, 0.8775, 0.9155, 1.0, 0.9155, 1.0, 0.9155, 0.8775, 0.9155, 0.8775, 0.9155, 1.0, 0.9155, 1.0, 1.0, 0.8775, 1.0, 0.8775, 0.9155, 0.8775, 0.9155, 0.8775, 1.0, 0.8775, 1.0, 0.8775, 0.9155, 0.8775, 0.9155, 0.8775, 0.9155, 0.8775, 0.9155, 0.8775, 1.0, 0.8775, 1.0, 0.8775, 1.0, 0.8775, 1.0, 0.8775, 1.0, 0.8775, 1.0, 0.8775, 0.0, 0.8775, 0.0, 0.8775, 0.0, 0.8775, 0.0, 0.8775, 0.0, 0.8775, 0.0, 0.8775, 0.0, 0.8775, 0.0, 0.8775, 0.0, 0.8775, 0.0, 0.8775, 0.0, 0.8775, 0.0, 0.8775, 0.0, 0.8775, 0.0, 0.8775, 0.0, 0.8775, 0.0, 0.8775, 0.0, 0.8775, 0.0, 0.8775, 0.0, 0.8775, 0.0, 0.8775, 0.0, 0.8775, 0.0, 0.8775, 0.0, 0.8775, 0.0, 0.8775, 0.0, 0.8775, 0.0, 0.8775, 0.0, 1.0, 0.0, 1.0, 0.0, 0.8775, 0.0, 0.8775, 0.0, 1.0, 0.0, 1.0, 0.0, 0.8775, 0.0, 0.8775, 0.0, 1.0, 0.0, 1.0, 0.0, 0.8775, 0.0, 0.8775, 0.0, 1.0, 0.0, 1.0, 0.0, 0.8775, 0.0, 0.8775, 0.0, 1.0, 0.0, 1.0, 0.0, 0.8775, 0.0, 0.8775, 0.0, 1.0, 0.0, 1.0, 0.0, 1.0, 0.0, 1.0, 0.0, 0.8775, 0.0, 0.8775, 0.0, 1.0, 0.0, 1.0, 0.0, 0.8775, 0.0, 0.8775, 0.0, 1.0, 0.0, 1.0, 0.0, 0.8775, 0.0, 0.8775, 0.0, 1.0, 0.0, 1.0, 0.0, 0.8775, 0.0, 0.8775, 0.0, 1.0, 0.0, 1.0, 0.0, 0.8775, 0.0, 0.8775, 0.0, 1.0, 0.0, 1.0, 0.0, 0.8775, 0.0, 0.8775, 0.0, 1.0, 0.0, 1.0, 0.0, 1.0, 0.0, 1.0, 0.0, 1.0, 0.0, 1.0, 0.0, 1.0, 0.0, 1.0, 0.0, 1.0, 0.0, 1.0, 0.0, 1.0, 0.0, 1.0, 0.0, 1.0, 0.0, 1.0, 0.0, 1.0, 0.0, 1.0, 0.0, 1.0, 0.0, 1.0, 0.0, 1.0, 0.0, 1.0, 0.0, 1.0, 0.0, 1.0, 0.0, 1.0, 0.0, 1.0, 0.0, 0.8775, 0.0, 0.8775, 0.0, 0.8775, 0.0, 0.8775, 0.0, 0.8775, 0.0, 0.8775, 0.0, 0.8775, 0.0, 0.8775, 0.0, 0.8775, 0.0, 0.8775, 0.0, 0.8775, 0.0, 0.8775, 0.0, 0.8775, 0.0, 0.8775, 0.0, 0.8775, 0.0, 0.8775])
me_plane.materials.append(mat_material_001)
me_plane.materials.append(mat_material_002)
me_plane.use_remesh_preserve_volume = False
me_plane.use_remesh_preserve_attributes = False
me_plane.use_mirror_vertex_groups = False
me_plane.update()

# ---- objects
ob_plane = bpy.data.objects.new('Plane', me_plane)

# ---- transforms, parenting, visibility, modifiers, constraints
ob_plane.location = (0.0, 0.0, 0.0)
ob_plane.lineart.crease_threshold = 0.0

# ---- collection membership
col_collection.objects.link(ob_plane)

# ---- scene / render settings (as saved in the file)
scene.frame_start = 1; scene.frame_end = 250; scene.frame_set(1)
scene.render.engine = 'BLENDER_EEVEE_NEXT'
scene.render.motion_blur_shutter = 1.0
scene.cycles.use_denoising = False
scene.cycles.samples = 128
scene.cycles.sampling_pattern = 'TABULATED_SOBOL'
scene.cycles.use_adaptive_sampling = False
scene.cycles.use_light_tree = False
scene.view_settings.view_transform = 'Filmic'
bpy.context.view_layer.update()

# ---- added for rendering (the .blend has no active camera and no usable light): camera, sun
cam_auto = bpy.data.cameras.new('AutoCamera')
cam_auto.lens = 50.0
cam_auto.sensor_width = 36.0
cam_auto.clip_end = 1000.0
ob_auto_camera = bpy.data.objects.new('AutoCamera', cam_auto)
scene.collection.objects.link(ob_auto_camera)
ob_auto_camera.location = (3.45943, -4.12131, 3.03778)
ob_auto_camera.rotation_euler = (1.09748, -7.21219e-08, 0.694738)
scene.camera = ob_auto_camera
light_auto_sun = bpy.data.lights.new('AutoSun', 'SUN')
light_auto_sun.energy = 3.0
light_auto_sun.angle = 0.0523599
ob_auto_sun = bpy.data.objects.new('AutoSun', light_auto_sun)
scene.collection.objects.link(ob_auto_sun)
ob_auto_sun.rotation_euler = (0.872665, 0.174533, 0.523599)
bpy.context.view_layer.update()
